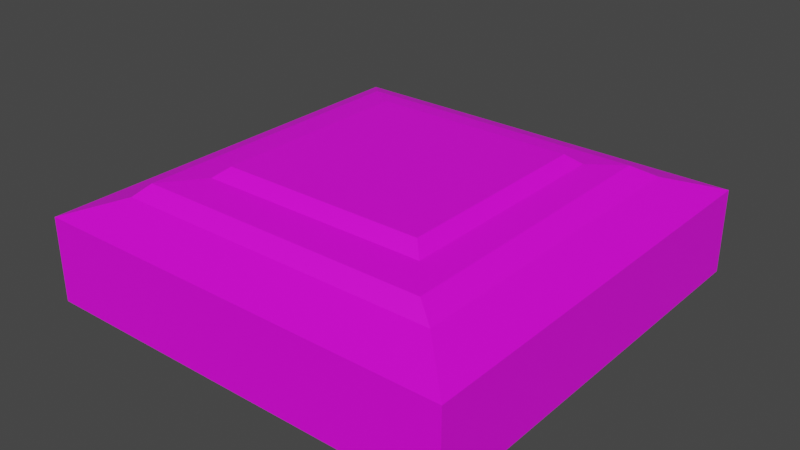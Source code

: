 # Source: landing_pad.blend  (saved by Blender 3.4.6; exported with 4.5.12 LTS)
import bpy
from mathutils import Matrix  # noqa: F401  (used for matrix-valued properties, if any)

bpy.ops.wm.read_factory_settings(use_empty=True)
scene = bpy.context.scene
scene.name = 'Scene'

# ---- collections
col_collection = bpy.data.collections.new('Collection'); scene.collection.children.link(col_collection)

# ---- images (referenced by path relative to the original .blend; pixels are not part of the script)
import os
ASSET_DIR = os.environ.get("B2B_ASSET_DIR", "")  # directory of the original .blend (textures are referenced by path, not embedded)
HERE = os.path.dirname(os.path.abspath(__file__))  # packed textures are extracted next to this script under _unpacked/

def load_image(name, relpath, width, height, colorspace="sRGB"):
    """Load a texture the original file referenced (path relative to the .blend, or extracted next to this script)."""
    p = next((c for c in (os.path.join(HERE, relpath), os.path.join(ASSET_DIR, relpath)) if relpath and os.path.exists(c)), "")
    if p:
        img = bpy.data.images.load(p, check_existing=True)
        img.name = name
    else:  # same state as the original file: an image datablock whose file is absent (Cycles renders it pink)
        img = bpy.data.images.new(name, width, height)
        img.source = "FILE"
        img.filepath = "//" + (relpath or name)
    img.colorspace_settings.name = colorspace
    return img
img_ship_texture_png = load_image('ship_texture.png', 'Images/ship_texture.png', 1024, 1024, 'sRGB')

# ---- materials (node trees are filled in below, after node groups)
mat_material = bpy.data.materials.new('Material')
mat_material.alpha_threshold = 0.0
mat_material.use_transparent_shadow = False
mat_material.roughness = 0.5
mat_material.line_color = (0.0, 0.0, 0.0, 1.0)

# ---- material node trees
mat_material.use_nodes = True; mat_material.node_tree.nodes.clear()
_N = mat_material.node_tree.nodes; _L = mat_material.node_tree.links
n0 = _N.new('ShaderNodeOutputMaterial'); n0.name = 'Material Output'; n0.location = (300, 300)
n1 = _N.new('ShaderNodeBsdfPrincipled'); n1.name = 'Principled BSDF'; n1.location = (10, 300)
n1.distribution = 'GGX'
n1.subsurface_method = 'RANDOM_WALK_SKIN'
n1.inputs[3].default_value = 1.45
n1.inputs[27].default_value = (0.0, 0.0, 0.0, 1.0)
n1.inputs[28].default_value = 1.0
n2 = _N.new('ShaderNodeTexImage'); n2.name = 'Image Texture'; n2.location = (-280, 260)
n2.image = img_ship_texture_png
_L.new(n1.outputs[0], n0.inputs[0])
_L.new(n2.outputs[0], n1.inputs[0])
n0.is_active_output = True

# ---- world
world_world = bpy.data.worlds.new('World'); scene.world = world_world
world_world.use_nodes = True; world_world.node_tree.nodes.clear()
_N = world_world.node_tree.nodes; _L = world_world.node_tree.links
n0 = _N.new('ShaderNodeOutputWorld'); n0.name = 'World Output'; n0.location = (300, 300)
n1 = _N.new('ShaderNodeBackground'); n1.name = 'Background'; n1.location = (10, 300)
n1.inputs[0].default_value = (0.05088, 0.05088, 0.05088, 1.0)
_L.new(n1.outputs[0], n0.inputs[0])
n0.is_active_output = True
world_world.color = (0.05088, 0.05088, 0.05088)
world_world.use_sun_shadow = False
world_world.sun_shadow_jitter_overblur = 0.0

# ---- meshes
me_cube_001 = bpy.data.meshes.new('Cube.001')
me_cube_001.from_pydata([(-1.0, -1.0, -3.025), (-1.0, -1.0, 1.0), (-1.0, 1.0, -3.025), (-1.0, 1.0, 1.0), (1.0, -1.0, -3.025), (1.0, -1.0, 1.0), (1.0, 1.0, -3.025), (1.0, 1.0, 1.0), (-0.7763, 0.7763, -3.793), (-0.7763, -0.7763, -3.793), (0.7763, 0.7763, -3.793), (0.7763, -0.7763, -3.793), (-0.6818, 0.7127, -4.367), (-0.6818, -0.6854, -4.367), (0.7163, 0.7127, -4.367), (0.7163, -0.6854, -4.367), (-0.5401, 0.5414, -4.503), (-0.5401, -0.5463, -4.503), (0.5476, 0.5414, -4.503), (0.5476, -0.5463, -4.503), (-0.4813, 0.4826, -4.985), (-0.4813, -0.4875, -4.985), (0.4888, 0.4826, -4.985), (0.4888, -0.4875, -4.985)], [], [(0, 1, 3, 2), (2, 3, 7, 6), (6, 7, 5, 4), (4, 5, 1, 0), (6, 4, 11, 10), (7, 3, 1, 5), (10, 11, 15, 14), (4, 0, 9, 11), (2, 6, 10, 8), (0, 2, 8, 9), (14, 15, 19, 18), (9, 8, 12, 13), (11, 9, 13, 15), (8, 10, 14, 12), (19, 17, 21, 23), (13, 12, 16, 17), (15, 13, 17, 19), (12, 14, 18, 16), (20, 22, 23, 21), (16, 18, 22, 20), (18, 19, 23, 22), (17, 16, 20, 21)])
_uv = me_cube_001.uv_layers.new(name='UVMap')
_uv.uv.foreach_set('vector', [0.375, 0.0, 0.625, 0.0, 0.625, 0.25, 0.375, 0.25, 0.375, 0.25, 0.625, 0.25, 0.625, 0.5, 0.375, 0.5, 0.375, 0.5, 0.625, 0.5, 0.625, 0.75, 0.375, 0.75, 0.375, 0.75, 0.625, 0.75, 0.625, 1.0, 0.375, 1.0, 0.3192, 0.1119, 0.3192, 0.1119, 0.3192, 0.1119, 0.3192, 0.1119, 0.625, 0.5, 0.875, 0.5, 0.875, 0.75, 0.625, 0.75, 0.2355, 0.1884, 0.2355, 0.1884, 0.2355, 0.1884, 0.2355, 0.1884, 0.3192, 0.1119, 0.3192, 0.1119, 0.3192, 0.1119, 0.3192, 0.1119, 0.3192, 0.1119, 0.3192, 0.1119, 0.3192, 0.1119, 0.3192, 0.1119, 0.3362, 0.07384, 0.3362, 0.07384, 0.3362, 0.07384, 0.3362, 0.07384, 0.2355, 0.1884, 0.2355, 0.1884, 0.2355, 0.1884, 0.2355, 0.1884, 0.2355, 0.1884, 0.2355, 0.1884, 0.2355, 0.1884, 0.2355, 0.1884, 0.2355, 0.1884, 0.2355, 0.1884, 0.2355, 0.1884, 0.2355, 0.1884, 0.2355, 0.1884, 0.2355, 0.1884, 0.2355, 0.1884, 0.2355, 0.1884, 0.375, 0.75, 0.375, 1.0, 0.375, 1.0, 0.375, 0.75, 0.2355, 0.1884, 0.2355, 0.1884, 0.2355, 0.1884, 0.2355, 0.1884, 0.2355, 0.1884, 0.2355, 0.1884, 0.2355, 0.1884, 0.2355, 0.1884, 0.2355, 0.1884, 0.2355, 0.1884, 0.2355, 0.1884, 0.2355, 0.1884, 0.6381, 0.6535, 0.8881, 0.6535, 0.8881, 0.9035, 0.6381, 0.9035, 0.375, 0.25, 0.375, 0.5, 0.375, 0.5, 0.375, 0.25, 0.375, 0.5, 0.375, 0.75, 0.375, 0.75, 0.375, 0.5, 0.375, 0.0, 0.375, 0.25, 0.375, 0.25, 0.375, 0.0])
me_cube_001.materials.append(mat_material)
me_cube_001.update()

# ---- objects
ob_cube = bpy.data.objects.new('Cube', me_cube_001)

# ---- transforms, parenting, visibility, modifiers, constraints
ob_cube.location = (0.0, 0.0, 0.0)
ob_cube.scale = (-4.009, -4.009, -0.3968)

# ---- collection membership
col_collection.objects.link(ob_cube)

# ---- scene / render settings (as saved in the file)
scene.frame_start = 1; scene.frame_end = 250; scene.frame_set(1)
scene.render.engine = 'BLENDER_EEVEE_NEXT'
scene.cycles.sampling_pattern = 'TABULATED_SOBOL'
scene.cycles.use_light_tree = False
scene.view_settings.view_transform = 'Filmic'
bpy.context.view_layer.update()

# ---- added for rendering (the .blend has no active camera and no usable light): camera, sun
cam_auto = bpy.data.cameras.new('AutoCamera')
cam_auto.lens = 50.0
cam_auto.sensor_width = 36.0
cam_auto.clip_end = 1000.0
ob_auto_camera = bpy.data.objects.new('AutoCamera', cam_auto)
scene.collection.objects.link(ob_auto_camera)
ob_auto_camera.location = (10.7187, -12.8624, 9.36552)
ob_auto_camera.rotation_euler = (1.09748, -7.21219e-08, 0.694738)
scene.camera = ob_auto_camera
light_auto_sun = bpy.data.lights.new('AutoSun', 'SUN')
light_auto_sun.energy = 3.0
light_auto_sun.angle = 0.0523599
ob_auto_sun = bpy.data.objects.new('AutoSun', light_auto_sun)
scene.collection.objects.link(ob_auto_sun)
ob_auto_sun.rotation_euler = (0.872665, 0.174533, 0.523599)
bpy.context.view_layer.update()
